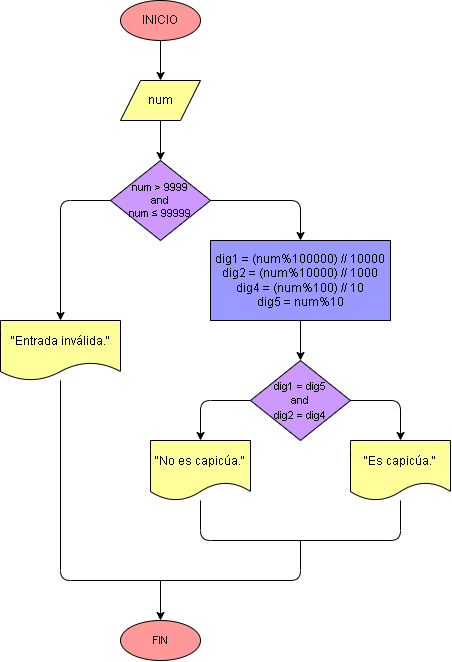

The diagram above was exported from draw.io. Its source (the exported page's mxGraphModel, read from the mxfile embedded in the PNG):
<mxGraphModel dx="929" dy="737" grid="1" gridSize="10" guides="1" tooltips="1" connect="1" arrows="1" fold="1" page="1" pageScale="1" pageWidth="827" pageHeight="1169" math="0" shadow="0">
  <root>
    <mxCell id="0" />
    <mxCell id="1" parent="0" />
    <mxCell id="48" value="" style="edgeStyle=none;html=1;fontColor=#000000;strokeColor=#000000;" parent="1" source="46" target="47" edge="1">
      <mxGeometry relative="1" as="geometry" />
    </mxCell>
    <mxCell id="46" value="INICIO" style="ellipse;whiteSpace=wrap;html=1;fontColor=#000000;strokeColor=#000000;fillColor=#FF9999;" parent="1" vertex="1">
      <mxGeometry x="320" y="120" width="80" height="40" as="geometry" />
    </mxCell>
    <mxCell id="50" value="" style="edgeStyle=none;html=1;fontColor=#000000;strokeColor=#000000;" parent="1" source="47" target="49" edge="1">
      <mxGeometry relative="1" as="geometry" />
    </mxCell>
    <mxCell id="47" value="num" style="shape=parallelogram;perimeter=parallelogramPerimeter;whiteSpace=wrap;html=1;fixedSize=1;fillColor=#FFFF99;strokeColor=#000000;fontColor=#000000;" parent="1" vertex="1">
      <mxGeometry x="320" y="200" width="80" height="40" as="geometry" />
    </mxCell>
    <mxCell id="52" value="" style="edgeStyle=orthogonalEdgeStyle;html=1;fontSize=11;fontColor=#000000;strokeColor=#000000;entryX=0.5;entryY=0;entryDx=0;entryDy=0;exitX=0;exitY=0.5;exitDx=0;exitDy=0;" parent="1" source="49" target="51" edge="1">
      <mxGeometry relative="1" as="geometry" />
    </mxCell>
    <mxCell id="49" value="&lt;p style=&quot;line-height: 1.4&quot;&gt;&lt;/p&gt;&lt;div style=&quot;font-size: 11px&quot;&gt;&lt;font style=&quot;font-size: 11px&quot;&gt;num &amp;gt; 9999&lt;/font&gt;&lt;/div&gt;&lt;div style=&quot;font-size: 11px&quot;&gt;&lt;span&gt;&lt;font style=&quot;font-size: 11px&quot;&gt;and&lt;/font&gt;&lt;/span&gt;&lt;/div&gt;&lt;div style=&quot;font-size: 11px&quot;&gt;&lt;font style=&quot;font-size: 11px&quot;&gt;num ≤ 99999&lt;/font&gt;&lt;/div&gt;&lt;p&gt;&lt;/p&gt;" style="rhombus;whiteSpace=wrap;html=1;fillColor=#CC99FF;strokeColor=#000000;fontColor=#000000;align=center;direction=west;spacing=2;verticalAlign=middle;" parent="1" vertex="1">
      <mxGeometry x="310" y="280" width="100" height="80" as="geometry" />
    </mxCell>
    <mxCell id="54" value="" style="edgeStyle=orthogonalEdgeStyle;html=1;fontSize=11;fontColor=#000000;strokeColor=#000000;" parent="1" source="51" target="53" edge="1">
      <mxGeometry relative="1" as="geometry" />
    </mxCell>
    <mxCell id="51" value="&lt;p style=&quot;line-height: 1.2&quot;&gt;&lt;/p&gt;&lt;div style=&quot;line-height: 1.2&quot;&gt;dig1 = (num%100000) // 10000&lt;/div&gt;&lt;div&gt;dig2 = (num%10000) // 1000&lt;/div&gt;&lt;div&gt;dig4 = (num%100) // 10&lt;/div&gt;&lt;div&gt;dig5 = num%10&lt;/div&gt;&lt;p&gt;&lt;/p&gt;" style="whiteSpace=wrap;html=1;fillColor=#9999FF;strokeColor=#000000;fontColor=#000000;align=center;" parent="1" vertex="1">
      <mxGeometry x="410" y="360" width="180" height="80" as="geometry" />
    </mxCell>
    <mxCell id="56" value="" style="edgeStyle=orthogonalEdgeStyle;html=1;fontSize=11;fontColor=#000000;strokeColor=#000000;entryX=0.5;entryY=0;entryDx=0;entryDy=0;exitX=1;exitY=0.5;exitDx=0;exitDy=0;" parent="1" source="53" target="55" edge="1">
      <mxGeometry relative="1" as="geometry" />
    </mxCell>
    <mxCell id="58" style="edgeStyle=orthogonalEdgeStyle;html=1;exitX=0;exitY=0.5;exitDx=0;exitDy=0;entryX=0.5;entryY=0;entryDx=0;entryDy=0;fontSize=11;fontColor=#000000;strokeColor=#000000;" parent="1" source="53" target="57" edge="1">
      <mxGeometry relative="1" as="geometry" />
    </mxCell>
    <mxCell id="53" value="&lt;font style=&quot;font-size: 11px&quot;&gt;dig1 = dig5&lt;br&gt;and&lt;br&gt;dig2 = dig4&lt;/font&gt;" style="rhombus;whiteSpace=wrap;html=1;fillColor=#CC99FF;strokeColor=#000000;fontColor=#000000;" parent="1" vertex="1">
      <mxGeometry x="450" y="480" width="100" height="80" as="geometry" />
    </mxCell>
    <mxCell id="55" value="&quot;Es capicúa.&quot;" style="shape=document;whiteSpace=wrap;html=1;boundedLbl=1;fillColor=#FFFF99;strokeColor=#000000;fontColor=#000000;" parent="1" vertex="1">
      <mxGeometry x="550" y="560" width="100" height="60" as="geometry" />
    </mxCell>
    <mxCell id="57" value="&quot;No es capicúa.&quot;" style="shape=document;whiteSpace=wrap;html=1;boundedLbl=1;fillColor=#FFFF99;strokeColor=#000000;fontColor=#000000;" parent="1" vertex="1">
      <mxGeometry x="350" y="560" width="100" height="60" as="geometry" />
    </mxCell>
    <mxCell id="59" style="edgeStyle=orthogonalEdgeStyle;html=1;exitX=1;exitY=0.5;exitDx=0;exitDy=0;entryX=0.5;entryY=0;entryDx=0;entryDy=0;fontSize=11;fontColor=#000000;strokeColor=#000000;" parent="1" source="49" target="60" edge="1">
      <mxGeometry relative="1" as="geometry">
        <mxPoint x="300" y="300" as="sourcePoint" />
      </mxGeometry>
    </mxCell>
    <mxCell id="60" value="&quot;Entrada inválida.&quot;" style="shape=document;whiteSpace=wrap;html=1;boundedLbl=1;fillColor=#FFFF99;strokeColor=#000000;fontColor=#000000;" parent="1" vertex="1">
      <mxGeometry x="200" y="440" width="120" height="60" as="geometry" />
    </mxCell>
    <mxCell id="61" value="" style="endArrow=none;html=1;fontSize=11;fontColor=#000000;strokeColor=#000000;" parent="1" edge="1" target="55">
      <mxGeometry width="50" height="50" relative="1" as="geometry">
        <mxPoint x="400" y="620" as="sourcePoint" />
        <mxPoint x="640" y="620" as="targetPoint" />
        <Array as="points">
          <mxPoint x="400" y="660" />
          <mxPoint x="600" y="660" />
        </Array>
      </mxGeometry>
    </mxCell>
    <mxCell id="62" value="" style="endArrow=none;html=1;fontSize=11;fontColor=#000000;strokeColor=#000000;" parent="1" source="60" edge="1">
      <mxGeometry width="50" height="50" relative="1" as="geometry">
        <mxPoint x="240" y="520" as="sourcePoint" />
        <mxPoint x="500" y="660" as="targetPoint" />
        <Array as="points">
          <mxPoint x="260" y="700" />
          <mxPoint x="500" y="700" />
        </Array>
      </mxGeometry>
    </mxCell>
    <mxCell id="63" value="FIN" style="ellipse;whiteSpace=wrap;html=1;fontSize=11;fontColor=#000000;strokeColor=#000000;fillColor=#FF9999;" parent="1" vertex="1">
      <mxGeometry x="320" y="740" width="80" height="40" as="geometry" />
    </mxCell>
    <mxCell id="64" value="" style="endArrow=classic;html=1;fontSize=11;fontColor=#000000;strokeColor=#000000;entryX=0.5;entryY=0;entryDx=0;entryDy=0;" parent="1" target="63" edge="1">
      <mxGeometry width="50" height="50" relative="1" as="geometry">
        <mxPoint x="360" y="700" as="sourcePoint" />
        <mxPoint x="430" y="690" as="targetPoint" />
      </mxGeometry>
    </mxCell>
  </root>
</mxGraphModel>